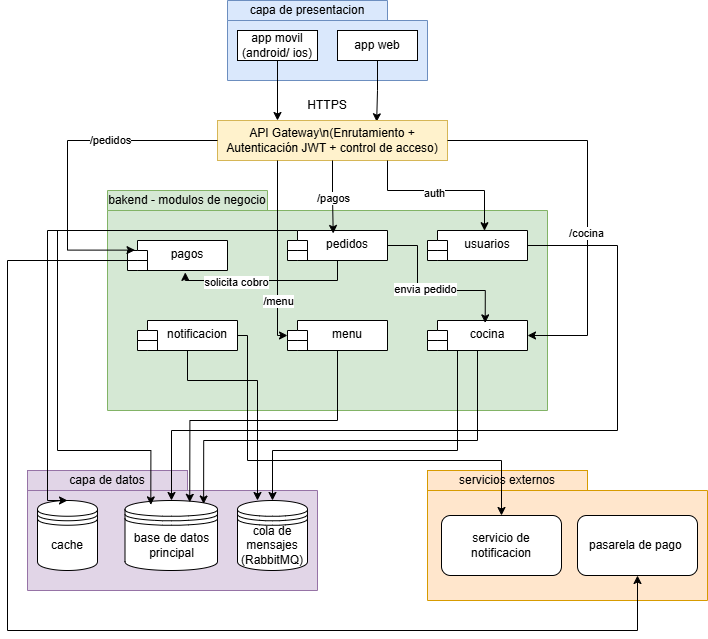

The diagram above was exported from draw.io. Its source (the exported page's mxGraphModel, read from the mxfile embedded in the PNG):
<mxGraphModel dx="2371" dy="1002" grid="1" gridSize="10" guides="1" tooltips="1" connect="1" arrows="1" fold="1" page="1" pageScale="1" pageWidth="827" pageHeight="1169" background="none" math="0" shadow="0">
  <root>
    <mxCell id="WIyWlLk6GJQsqaUBKTNV-0" />
    <mxCell id="WIyWlLk6GJQsqaUBKTNV-1" parent="WIyWlLk6GJQsqaUBKTNV-0" />
    <mxCell id="4Kn6ccpT9FmkBgCkfrZ4-107" parent="WIyWlLk6GJQsqaUBKTNV-1" style="shape=folder;fontStyle=1;spacingTop=10;tabWidth=160;tabHeight=20;tabPosition=left;html=1;whiteSpace=wrap;fillColor=#dae8fc;strokeColor=#6c8ebf;" value="" vertex="1">
      <mxGeometry height="80" width="200" x="200" y="10" as="geometry" />
    </mxCell>
    <mxCell id="4Kn6ccpT9FmkBgCkfrZ4-108" parent="WIyWlLk6GJQsqaUBKTNV-1" style="text;html=1;whiteSpace=wrap;strokeColor=none;fillColor=none;align=center;verticalAlign=middle;rounded=0;" value="capa de presentacion" vertex="1">
      <mxGeometry height="20" width="140" x="210" y="10" as="geometry" />
    </mxCell>
    <mxCell id="4Kn6ccpT9FmkBgCkfrZ4-133" edge="1" parent="WIyWlLk6GJQsqaUBKTNV-1" source="4Kn6ccpT9FmkBgCkfrZ4-109" style="edgeStyle=orthogonalEdgeStyle;rounded=0;orthogonalLoop=1;jettySize=auto;html=1;">
      <mxGeometry relative="1" as="geometry">
        <mxPoint x="250" y="130" as="targetPoint" />
      </mxGeometry>
    </mxCell>
    <mxCell id="4Kn6ccpT9FmkBgCkfrZ4-109" parent="WIyWlLk6GJQsqaUBKTNV-1" style="rounded=0;whiteSpace=wrap;html=1;" value="app movil&lt;div&gt;(android/ ios)&lt;/div&gt;" vertex="1">
      <mxGeometry height="30" width="80" x="210" y="40" as="geometry" />
    </mxCell>
    <mxCell id="4Kn6ccpT9FmkBgCkfrZ4-134" edge="1" parent="WIyWlLk6GJQsqaUBKTNV-1" source="4Kn6ccpT9FmkBgCkfrZ4-110" style="edgeStyle=orthogonalEdgeStyle;rounded=0;orthogonalLoop=1;jettySize=auto;html=1;entryX=0.692;entryY=0.032;entryDx=0;entryDy=0;entryPerimeter=0;" target="4Kn6ccpT9FmkBgCkfrZ4-111">
      <mxGeometry relative="1" as="geometry" />
    </mxCell>
    <mxCell id="4Kn6ccpT9FmkBgCkfrZ4-110" parent="WIyWlLk6GJQsqaUBKTNV-1" style="rounded=0;whiteSpace=wrap;html=1;" value="app web" vertex="1">
      <mxGeometry height="30" width="80" x="310" y="40" as="geometry" />
    </mxCell>
    <mxCell id="4Kn6ccpT9FmkBgCkfrZ4-111" parent="WIyWlLk6GJQsqaUBKTNV-1" style="rounded=0;whiteSpace=wrap;html=1;fillColor=#fff2cc;strokeColor=#d6b656;" value="API Gateway\n(Enrutamiento + Autenticación JWT + control de acceso)" vertex="1">
      <mxGeometry height="40" width="230" x="190" y="130" as="geometry" />
    </mxCell>
    <mxCell id="4Kn6ccpT9FmkBgCkfrZ4-112" parent="WIyWlLk6GJQsqaUBKTNV-1" style="shape=folder;fontStyle=1;spacingTop=10;tabWidth=160;tabHeight=20;tabPosition=left;html=1;whiteSpace=wrap;fillColor=#d5e8d4;strokeColor=#82b366;" value="" vertex="1">
      <mxGeometry height="220" width="440" x="80" y="200" as="geometry" />
    </mxCell>
    <mxCell id="4Kn6ccpT9FmkBgCkfrZ4-113" parent="WIyWlLk6GJQsqaUBKTNV-1" style="text;html=1;whiteSpace=wrap;strokeColor=none;fillColor=none;align=center;verticalAlign=middle;rounded=0;" value="bakend - modulos de negocio" vertex="1">
      <mxGeometry height="20" width="160" x="80" y="200" as="geometry" />
    </mxCell>
    <mxCell id="4Kn6ccpT9FmkBgCkfrZ4-114" parent="WIyWlLk6GJQsqaUBKTNV-1" style="shape=module;align=left;spacingLeft=20;align=center;verticalAlign=top;whiteSpace=wrap;html=1;" value="pagos" vertex="1">
      <mxGeometry height="30" width="100" x="100" y="250" as="geometry" />
    </mxCell>
    <mxCell id="4Kn6ccpT9FmkBgCkfrZ4-115" parent="WIyWlLk6GJQsqaUBKTNV-1" style="shape=module;align=left;spacingLeft=20;align=center;verticalAlign=top;whiteSpace=wrap;html=1;" value="cocina" vertex="1">
      <mxGeometry height="30" width="100" x="400" y="330" as="geometry" />
    </mxCell>
    <mxCell id="4Kn6ccpT9FmkBgCkfrZ4-116" parent="WIyWlLk6GJQsqaUBKTNV-1" style="shape=module;align=left;spacingLeft=20;align=center;verticalAlign=top;whiteSpace=wrap;html=1;" value="menu" vertex="1">
      <mxGeometry height="30" width="100" x="260" y="330" as="geometry" />
    </mxCell>
    <mxCell id="4Kn6ccpT9FmkBgCkfrZ4-117" parent="WIyWlLk6GJQsqaUBKTNV-1" style="shape=module;align=left;spacingLeft=20;align=center;verticalAlign=top;whiteSpace=wrap;html=1;" value="notificacion" vertex="1">
      <mxGeometry height="30" width="100" x="110" y="330" as="geometry" />
    </mxCell>
    <mxCell id="4Kn6ccpT9FmkBgCkfrZ4-118" parent="WIyWlLk6GJQsqaUBKTNV-1" style="shape=module;align=left;spacingLeft=20;align=center;verticalAlign=top;whiteSpace=wrap;html=1;" value="usuarios" vertex="1">
      <mxGeometry height="30" width="100" x="400" y="240" as="geometry" />
    </mxCell>
    <mxCell id="4Kn6ccpT9FmkBgCkfrZ4-119" parent="WIyWlLk6GJQsqaUBKTNV-1" style="shape=module;align=left;spacingLeft=20;align=center;verticalAlign=top;whiteSpace=wrap;html=1;" value="pedidos" vertex="1">
      <mxGeometry height="30" width="100" x="260" y="240" as="geometry" />
    </mxCell>
    <mxCell id="4Kn6ccpT9FmkBgCkfrZ4-120" parent="WIyWlLk6GJQsqaUBKTNV-1" style="shape=folder;fontStyle=1;spacingTop=10;tabWidth=160;tabHeight=20;tabPosition=left;html=1;whiteSpace=wrap;fillColor=#e1d5e7;strokeColor=#9673a6;" value="" vertex="1">
      <mxGeometry height="120" width="290" y="480" as="geometry" />
    </mxCell>
    <mxCell id="4Kn6ccpT9FmkBgCkfrZ4-121" parent="WIyWlLk6GJQsqaUBKTNV-1" style="text;html=1;whiteSpace=wrap;strokeColor=#9673a6;fillColor=#e1d5e7;align=center;verticalAlign=middle;rounded=0;" value="capa de datos" vertex="1">
      <mxGeometry height="20" width="160" y="480" as="geometry" />
    </mxCell>
    <mxCell id="4Kn6ccpT9FmkBgCkfrZ4-124" parent="WIyWlLk6GJQsqaUBKTNV-1" style="shape=folder;fontStyle=1;spacingTop=10;tabWidth=160;tabHeight=20;tabPosition=left;html=1;whiteSpace=wrap;fillColor=#ffe6cc;strokeColor=#d79b00;" value="" vertex="1">
      <mxGeometry height="130" width="280" x="400" y="480" as="geometry" />
    </mxCell>
    <mxCell id="4Kn6ccpT9FmkBgCkfrZ4-125" parent="WIyWlLk6GJQsqaUBKTNV-1" style="text;html=1;whiteSpace=wrap;strokeColor=#d79b00;fillColor=#ffe6cc;align=center;verticalAlign=middle;rounded=0;" value="servicios externos" vertex="1">
      <mxGeometry height="20" width="160" x="400" y="480" as="geometry" />
    </mxCell>
    <mxCell id="4Kn6ccpT9FmkBgCkfrZ4-128" parent="WIyWlLk6GJQsqaUBKTNV-1" style="shape=datastore;whiteSpace=wrap;html=1;" value="cache" vertex="1">
      <mxGeometry height="70" width="60" x="10" y="510" as="geometry" />
    </mxCell>
    <mxCell id="4Kn6ccpT9FmkBgCkfrZ4-129" parent="WIyWlLk6GJQsqaUBKTNV-1" style="shape=datastore;whiteSpace=wrap;html=1;" value="base de datos principal" vertex="1">
      <mxGeometry height="70" width="92.5" x="97.5" y="510" as="geometry" />
    </mxCell>
    <mxCell id="4Kn6ccpT9FmkBgCkfrZ4-130" parent="WIyWlLk6GJQsqaUBKTNV-1" style="shape=datastore;whiteSpace=wrap;html=1;" value="cola de mensajes&lt;div&gt;(RabbitMQ)&lt;/div&gt;" vertex="1">
      <mxGeometry height="70" width="70" x="210" y="510" as="geometry" />
    </mxCell>
    <mxCell id="4Kn6ccpT9FmkBgCkfrZ4-131" parent="WIyWlLk6GJQsqaUBKTNV-1" style="rounded=1;whiteSpace=wrap;html=1;" value="servicio de notificacion" vertex="1">
      <mxGeometry height="60" width="120" x="414" y="525" as="geometry" />
    </mxCell>
    <mxCell id="4Kn6ccpT9FmkBgCkfrZ4-132" parent="WIyWlLk6GJQsqaUBKTNV-1" style="rounded=1;whiteSpace=wrap;html=1;" value="pasarela de pago&amp;nbsp;" vertex="1">
      <mxGeometry height="60" width="120" x="550" y="525" as="geometry" />
    </mxCell>
    <mxCell id="4Kn6ccpT9FmkBgCkfrZ4-135" parent="WIyWlLk6GJQsqaUBKTNV-1" style="text;html=1;whiteSpace=wrap;strokeColor=none;fillColor=none;align=center;verticalAlign=middle;rounded=0;autosize=1;resizable=0;" value="HTTPS" vertex="1">
      <mxGeometry height="30" width="60" x="270" y="100" as="geometry" />
    </mxCell>
    <mxCell id="4Kn6ccpT9FmkBgCkfrZ4-136" edge="1" parent="WIyWlLk6GJQsqaUBKTNV-1" source="4Kn6ccpT9FmkBgCkfrZ4-111" style="edgeStyle=orthogonalEdgeStyle;rounded=0;orthogonalLoop=1;jettySize=auto;html=1;entryX=0.075;entryY=0.321;entryDx=0;entryDy=0;entryPerimeter=0;exitX=0;exitY=0.5;exitDx=0;exitDy=0;" target="4Kn6ccpT9FmkBgCkfrZ4-114">
      <mxGeometry relative="1" as="geometry">
        <Array as="points">
          <mxPoint x="40" y="150" />
          <mxPoint x="40" y="260" />
        </Array>
      </mxGeometry>
    </mxCell>
    <mxCell id="4Kn6ccpT9FmkBgCkfrZ4-137" connectable="0" parent="4Kn6ccpT9FmkBgCkfrZ4-136" style="edgeLabel;html=1;align=center;verticalAlign=middle;resizable=0;points=[];" value="/pedidos" vertex="1">
      <mxGeometry relative="1" x="-0.3379" y="-1" as="geometry">
        <mxPoint as="offset" />
      </mxGeometry>
    </mxCell>
    <mxCell id="4Kn6ccpT9FmkBgCkfrZ4-138" edge="1" parent="WIyWlLk6GJQsqaUBKTNV-1" source="4Kn6ccpT9FmkBgCkfrZ4-111" style="edgeStyle=orthogonalEdgeStyle;rounded=0;orthogonalLoop=1;jettySize=auto;html=1;entryX=0.457;entryY=0.099;entryDx=0;entryDy=0;entryPerimeter=0;" target="4Kn6ccpT9FmkBgCkfrZ4-119">
      <mxGeometry relative="1" as="geometry" />
    </mxCell>
    <mxCell id="4Kn6ccpT9FmkBgCkfrZ4-143" connectable="0" parent="4Kn6ccpT9FmkBgCkfrZ4-138" style="edgeLabel;html=1;align=center;verticalAlign=middle;resizable=0;points=[];" value="/pagos" vertex="1">
      <mxGeometry relative="1" x="0.017" y="-1" as="geometry">
        <mxPoint as="offset" />
      </mxGeometry>
    </mxCell>
    <mxCell id="4Kn6ccpT9FmkBgCkfrZ4-139" edge="1" parent="WIyWlLk6GJQsqaUBKTNV-1" source="4Kn6ccpT9FmkBgCkfrZ4-111" style="edgeStyle=orthogonalEdgeStyle;rounded=0;orthogonalLoop=1;jettySize=auto;html=1;entryX=0;entryY=0;entryDx=0;entryDy=15;entryPerimeter=0;" target="4Kn6ccpT9FmkBgCkfrZ4-116">
      <mxGeometry relative="1" as="geometry">
        <Array as="points">
          <mxPoint x="250" y="345" />
        </Array>
      </mxGeometry>
    </mxCell>
    <mxCell id="4Kn6ccpT9FmkBgCkfrZ4-142" connectable="0" parent="4Kn6ccpT9FmkBgCkfrZ4-139" style="edgeLabel;html=1;align=center;verticalAlign=middle;resizable=0;points=[];" value="/menu" vertex="1">
      <mxGeometry relative="1" x="0.5107" as="geometry">
        <mxPoint as="offset" />
      </mxGeometry>
    </mxCell>
    <mxCell id="4Kn6ccpT9FmkBgCkfrZ4-140" edge="1" parent="WIyWlLk6GJQsqaUBKTNV-1" source="4Kn6ccpT9FmkBgCkfrZ4-111" style="edgeStyle=orthogonalEdgeStyle;rounded=0;orthogonalLoop=1;jettySize=auto;html=1;entryX=0.57;entryY=0.007;entryDx=0;entryDy=0;entryPerimeter=0;" target="4Kn6ccpT9FmkBgCkfrZ4-118">
      <mxGeometry relative="1" as="geometry">
        <Array as="points">
          <mxPoint x="360" y="200" />
          <mxPoint x="457" y="200" />
        </Array>
      </mxGeometry>
    </mxCell>
    <mxCell id="4Kn6ccpT9FmkBgCkfrZ4-144" connectable="0" parent="4Kn6ccpT9FmkBgCkfrZ4-140" style="edgeLabel;html=1;align=center;verticalAlign=middle;resizable=0;points=[];" value="auth" vertex="1">
      <mxGeometry relative="1" x="-0.0993" y="-2" as="geometry">
        <mxPoint as="offset" />
      </mxGeometry>
    </mxCell>
    <mxCell id="4Kn6ccpT9FmkBgCkfrZ4-141" edge="1" parent="WIyWlLk6GJQsqaUBKTNV-1" source="4Kn6ccpT9FmkBgCkfrZ4-111" style="edgeStyle=orthogonalEdgeStyle;rounded=0;orthogonalLoop=1;jettySize=auto;html=1;entryX=1;entryY=0.5;entryDx=0;entryDy=0;" target="4Kn6ccpT9FmkBgCkfrZ4-115">
      <mxGeometry relative="1" as="geometry">
        <Array as="points">
          <mxPoint x="560" y="150" />
          <mxPoint x="560" y="345" />
        </Array>
      </mxGeometry>
    </mxCell>
    <mxCell id="4Kn6ccpT9FmkBgCkfrZ4-145" connectable="0" parent="4Kn6ccpT9FmkBgCkfrZ4-141" style="edgeLabel;html=1;align=center;verticalAlign=middle;resizable=0;points=[];" value="/cocina" vertex="1">
      <mxGeometry relative="1" x="0.1763" y="-2" as="geometry">
        <mxPoint as="offset" />
      </mxGeometry>
    </mxCell>
    <mxCell id="4Kn6ccpT9FmkBgCkfrZ4-146" edge="1" parent="WIyWlLk6GJQsqaUBKTNV-1" source="4Kn6ccpT9FmkBgCkfrZ4-119" style="edgeStyle=orthogonalEdgeStyle;rounded=0;orthogonalLoop=1;jettySize=auto;html=1;entryX=0.578;entryY=1.064;entryDx=0;entryDy=0;entryPerimeter=0;" target="4Kn6ccpT9FmkBgCkfrZ4-114">
      <mxGeometry relative="1" as="geometry">
        <Array as="points">
          <mxPoint x="310" y="290" />
          <mxPoint x="158" y="290" />
        </Array>
      </mxGeometry>
    </mxCell>
    <mxCell id="4Kn6ccpT9FmkBgCkfrZ4-147" connectable="0" parent="4Kn6ccpT9FmkBgCkfrZ4-146" style="edgeLabel;html=1;align=center;verticalAlign=middle;resizable=0;points=[];" value="solicita cobro" vertex="1">
      <mxGeometry relative="1" x="0.5564" y="1" as="geometry">
        <mxPoint x="18" as="offset" />
      </mxGeometry>
    </mxCell>
    <mxCell id="4Kn6ccpT9FmkBgCkfrZ4-148" edge="1" parent="WIyWlLk6GJQsqaUBKTNV-1" source="4Kn6ccpT9FmkBgCkfrZ4-119" style="edgeStyle=orthogonalEdgeStyle;rounded=0;orthogonalLoop=1;jettySize=auto;html=1;entryX=0.577;entryY=0.079;entryDx=0;entryDy=0;entryPerimeter=0;" target="4Kn6ccpT9FmkBgCkfrZ4-115">
      <mxGeometry relative="1" as="geometry">
        <Array as="points">
          <mxPoint x="390" y="255" />
          <mxPoint x="390" y="300" />
          <mxPoint x="458" y="300" />
        </Array>
      </mxGeometry>
    </mxCell>
    <mxCell id="4Kn6ccpT9FmkBgCkfrZ4-149" connectable="0" parent="4Kn6ccpT9FmkBgCkfrZ4-148" style="edgeLabel;html=1;align=center;verticalAlign=middle;resizable=0;points=[];" value="envia pedido" vertex="1">
      <mxGeometry relative="1" x="-0.0582" y="2" as="geometry">
        <mxPoint as="offset" />
      </mxGeometry>
    </mxCell>
    <mxCell id="4Kn6ccpT9FmkBgCkfrZ4-150" edge="1" parent="WIyWlLk6GJQsqaUBKTNV-1" source="4Kn6ccpT9FmkBgCkfrZ4-118" style="edgeStyle=orthogonalEdgeStyle;rounded=0;orthogonalLoop=1;jettySize=auto;html=1;exitX=1;exitY=0.5;exitDx=0;exitDy=0;" target="4Kn6ccpT9FmkBgCkfrZ4-129">
      <mxGeometry relative="1" as="geometry">
        <Array as="points">
          <mxPoint x="590" y="255" />
          <mxPoint x="590" y="440" />
          <mxPoint x="144" y="440" />
        </Array>
      </mxGeometry>
    </mxCell>
    <mxCell id="4Kn6ccpT9FmkBgCkfrZ4-151" edge="1" parent="WIyWlLk6GJQsqaUBKTNV-1" source="4Kn6ccpT9FmkBgCkfrZ4-116" style="edgeStyle=orthogonalEdgeStyle;rounded=0;orthogonalLoop=1;jettySize=auto;html=1;entryX=0.7;entryY=0.026;entryDx=0;entryDy=0;entryPerimeter=0;" target="4Kn6ccpT9FmkBgCkfrZ4-129">
      <mxGeometry relative="1" as="geometry">
        <Array as="points">
          <mxPoint x="310" y="430" />
          <mxPoint x="162" y="430" />
        </Array>
      </mxGeometry>
    </mxCell>
    <mxCell id="4Kn6ccpT9FmkBgCkfrZ4-152" edge="1" parent="WIyWlLk6GJQsqaUBKTNV-1" source="4Kn6ccpT9FmkBgCkfrZ4-119" style="edgeStyle=orthogonalEdgeStyle;rounded=0;orthogonalLoop=1;jettySize=auto;html=1;entryX=0.5;entryY=0;entryDx=0;entryDy=0;exitX=0;exitY=0;exitDx=10;exitDy=0;exitPerimeter=0;" target="4Kn6ccpT9FmkBgCkfrZ4-128">
      <mxGeometry relative="1" as="geometry">
        <Array as="points">
          <mxPoint x="20" y="240" />
          <mxPoint x="20" y="510" />
        </Array>
      </mxGeometry>
    </mxCell>
    <mxCell id="4Kn6ccpT9FmkBgCkfrZ4-153" edge="1" parent="WIyWlLk6GJQsqaUBKTNV-1" source="4Kn6ccpT9FmkBgCkfrZ4-119" style="edgeStyle=orthogonalEdgeStyle;rounded=0;orthogonalLoop=1;jettySize=auto;html=1;entryX=0.279;entryY=0.063;entryDx=0;entryDy=0;entryPerimeter=0;" target="4Kn6ccpT9FmkBgCkfrZ4-129">
      <mxGeometry relative="1" as="geometry">
        <Array as="points">
          <mxPoint x="30" y="240" />
          <mxPoint x="30" y="460" />
          <mxPoint x="123" y="460" />
        </Array>
      </mxGeometry>
    </mxCell>
    <mxCell id="4Kn6ccpT9FmkBgCkfrZ4-154" edge="1" parent="WIyWlLk6GJQsqaUBKTNV-1" source="4Kn6ccpT9FmkBgCkfrZ4-115" style="edgeStyle=orthogonalEdgeStyle;rounded=0;orthogonalLoop=1;jettySize=auto;html=1;entryX=0.85;entryY=0.05;entryDx=0;entryDy=0;entryPerimeter=0;" target="4Kn6ccpT9FmkBgCkfrZ4-129">
      <mxGeometry relative="1" as="geometry">
        <Array as="points">
          <mxPoint x="450" y="450" />
          <mxPoint x="176" y="450" />
        </Array>
      </mxGeometry>
    </mxCell>
    <mxCell id="4Kn6ccpT9FmkBgCkfrZ4-155" edge="1" parent="WIyWlLk6GJQsqaUBKTNV-1" source="4Kn6ccpT9FmkBgCkfrZ4-115" style="edgeStyle=orthogonalEdgeStyle;rounded=0;orthogonalLoop=1;jettySize=auto;html=1;entryX=0.5;entryY=0;entryDx=0;entryDy=0;" target="4Kn6ccpT9FmkBgCkfrZ4-130">
      <mxGeometry relative="1" as="geometry">
        <Array as="points">
          <mxPoint x="430" y="460" />
          <mxPoint x="245" y="460" />
        </Array>
      </mxGeometry>
    </mxCell>
    <mxCell id="4Kn6ccpT9FmkBgCkfrZ4-156" edge="1" parent="WIyWlLk6GJQsqaUBKTNV-1" source="4Kn6ccpT9FmkBgCkfrZ4-114" style="edgeStyle=orthogonalEdgeStyle;rounded=0;orthogonalLoop=1;jettySize=auto;html=1;entryX=0.5;entryY=1;entryDx=0;entryDy=0;exitX=0;exitY=0;exitDx=0;exitDy=25;exitPerimeter=0;" target="4Kn6ccpT9FmkBgCkfrZ4-132">
      <mxGeometry relative="1" as="geometry">
        <Array as="points">
          <mxPoint x="100" y="270" />
          <mxPoint x="-20" y="270" />
          <mxPoint x="-20" y="640" />
          <mxPoint x="610" y="640" />
        </Array>
      </mxGeometry>
    </mxCell>
    <mxCell id="4Kn6ccpT9FmkBgCkfrZ4-157" edge="1" parent="WIyWlLk6GJQsqaUBKTNV-1" source="4Kn6ccpT9FmkBgCkfrZ4-117" style="edgeStyle=orthogonalEdgeStyle;rounded=0;orthogonalLoop=1;jettySize=auto;html=1;entryX=0.5;entryY=0;entryDx=0;entryDy=0;" target="4Kn6ccpT9FmkBgCkfrZ4-131">
      <mxGeometry relative="1" as="geometry">
        <Array as="points">
          <mxPoint x="220" y="345" />
          <mxPoint x="220" y="470" />
          <mxPoint x="474" y="470" />
        </Array>
      </mxGeometry>
    </mxCell>
    <mxCell id="4Kn6ccpT9FmkBgCkfrZ4-158" edge="1" parent="WIyWlLk6GJQsqaUBKTNV-1" source="4Kn6ccpT9FmkBgCkfrZ4-117" style="edgeStyle=orthogonalEdgeStyle;rounded=0;orthogonalLoop=1;jettySize=auto;html=1;" target="4Kn6ccpT9FmkBgCkfrZ4-130">
      <mxGeometry relative="1" as="geometry">
        <Array as="points">
          <mxPoint x="160" y="390" />
          <mxPoint x="230" y="390" />
        </Array>
      </mxGeometry>
    </mxCell>
  </root>
</mxGraphModel>